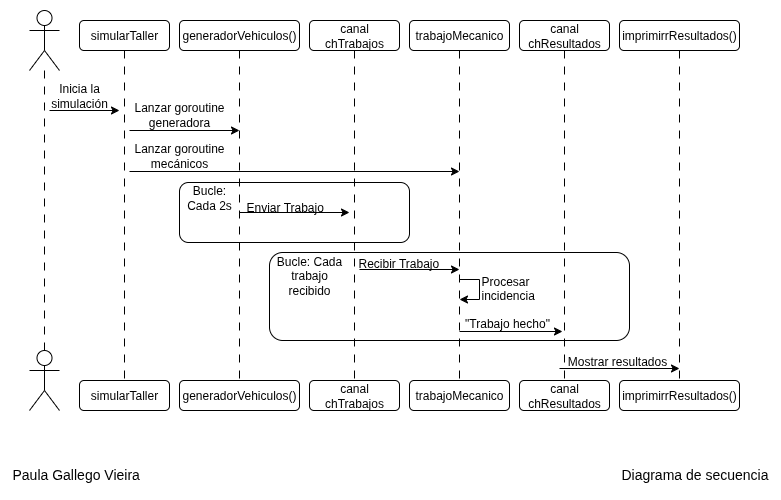

The diagram above was exported from draw.io. Its source (the exported page's mxGraphModel, read from the mxfile embedded in the PNG):
<mxGraphModel dx="1007" dy="1253" grid="1" gridSize="10" guides="1" tooltips="1" connect="1" arrows="1" fold="1" page="1" pageScale="1" pageWidth="827" pageHeight="1169" math="0" shadow="0">
  <root>
    <mxCell id="0" />
    <mxCell id="1" parent="0" />
    <mxCell id="vwHe91S5hQRqDwMkQ1my-3" value="" style="group" parent="1" vertex="1" connectable="0">
      <mxGeometry x="40" y="1080" width="760" height="30" as="geometry" />
    </mxCell>
    <mxCell id="vwHe91S5hQRqDwMkQ1my-1" value="&lt;font style=&quot;font-size: 14px;&quot;&gt;Paula Gallego Vieira&lt;/font&gt;" style="text;html=1;align=left;verticalAlign=middle;whiteSpace=wrap;rounded=0;" parent="vwHe91S5hQRqDwMkQ1my-3" vertex="1">
      <mxGeometry width="320" height="30" as="geometry" />
    </mxCell>
    <mxCell id="vwHe91S5hQRqDwMkQ1my-2" value="&lt;font style=&quot;font-size: 14px;&quot;&gt;Diagrama de secuencia&lt;/font&gt;" style="text;html=1;align=right;verticalAlign=middle;whiteSpace=wrap;rounded=0;" parent="vwHe91S5hQRqDwMkQ1my-3" vertex="1">
      <mxGeometry x="440" width="320" height="30" as="geometry" />
    </mxCell>
    <mxCell id="SC5guuhQCMk5ubgOuU4y-52" value="" style="group" vertex="1" connectable="0" parent="1">
      <mxGeometry x="59" y="631" width="710" height="400" as="geometry" />
    </mxCell>
    <mxCell id="SC5guuhQCMk5ubgOuU4y-16" style="rounded=0;orthogonalLoop=1;jettySize=auto;html=1;dashed=1;dashPattern=8 8;endArrow=none;endFill=0;" edge="1" parent="SC5guuhQCMk5ubgOuU4y-52" source="SC5guuhQCMk5ubgOuU4y-1" target="SC5guuhQCMk5ubgOuU4y-7">
      <mxGeometry relative="1" as="geometry" />
    </mxCell>
    <mxCell id="SC5guuhQCMk5ubgOuU4y-1" value="simularTaller" style="rounded=1;whiteSpace=wrap;html=1;" vertex="1" parent="SC5guuhQCMk5ubgOuU4y-52">
      <mxGeometry x="50" y="10" width="90" height="30" as="geometry" />
    </mxCell>
    <mxCell id="SC5guuhQCMk5ubgOuU4y-18" style="edgeStyle=orthogonalEdgeStyle;rounded=0;orthogonalLoop=1;jettySize=auto;html=1;entryX=0.5;entryY=0;entryDx=0;entryDy=0;dashed=1;dashPattern=8 8;strokeColor=default;align=center;verticalAlign=middle;fontFamily=Helvetica;fontSize=11;fontColor=default;labelBackgroundColor=default;endArrow=none;endFill=0;" edge="1" parent="SC5guuhQCMk5ubgOuU4y-52" source="SC5guuhQCMk5ubgOuU4y-2" target="SC5guuhQCMk5ubgOuU4y-8">
      <mxGeometry relative="1" as="geometry" />
    </mxCell>
    <mxCell id="SC5guuhQCMk5ubgOuU4y-2" value="generadorVehiculos()" style="rounded=1;whiteSpace=wrap;html=1;" vertex="1" parent="SC5guuhQCMk5ubgOuU4y-52">
      <mxGeometry x="150" y="10" width="120" height="30" as="geometry" />
    </mxCell>
    <mxCell id="SC5guuhQCMk5ubgOuU4y-20" style="edgeStyle=orthogonalEdgeStyle;rounded=0;orthogonalLoop=1;jettySize=auto;html=1;entryX=0.5;entryY=0;entryDx=0;entryDy=0;dashed=1;dashPattern=8 8;strokeColor=default;align=center;verticalAlign=middle;fontFamily=Helvetica;fontSize=11;fontColor=default;labelBackgroundColor=default;endArrow=none;endFill=0;" edge="1" parent="SC5guuhQCMk5ubgOuU4y-52" source="SC5guuhQCMk5ubgOuU4y-3" target="SC5guuhQCMk5ubgOuU4y-9">
      <mxGeometry relative="1" as="geometry" />
    </mxCell>
    <mxCell id="SC5guuhQCMk5ubgOuU4y-3" value="canal chTrabajos" style="rounded=1;whiteSpace=wrap;html=1;" vertex="1" parent="SC5guuhQCMk5ubgOuU4y-52">
      <mxGeometry x="280" y="10" width="90" height="30" as="geometry" />
    </mxCell>
    <mxCell id="SC5guuhQCMk5ubgOuU4y-21" style="edgeStyle=orthogonalEdgeStyle;rounded=0;orthogonalLoop=1;jettySize=auto;html=1;dashed=1;dashPattern=8 8;strokeColor=default;align=center;verticalAlign=middle;fontFamily=Helvetica;fontSize=11;fontColor=default;labelBackgroundColor=default;endArrow=none;endFill=0;" edge="1" parent="SC5guuhQCMk5ubgOuU4y-52" source="SC5guuhQCMk5ubgOuU4y-4" target="SC5guuhQCMk5ubgOuU4y-10">
      <mxGeometry relative="1" as="geometry" />
    </mxCell>
    <mxCell id="SC5guuhQCMk5ubgOuU4y-4" value="trabajoMecanico" style="rounded=1;whiteSpace=wrap;html=1;" vertex="1" parent="SC5guuhQCMk5ubgOuU4y-52">
      <mxGeometry x="380" y="10" width="100" height="30" as="geometry" />
    </mxCell>
    <mxCell id="SC5guuhQCMk5ubgOuU4y-22" style="edgeStyle=orthogonalEdgeStyle;rounded=0;orthogonalLoop=1;jettySize=auto;html=1;dashed=1;dashPattern=8 8;strokeColor=default;align=center;verticalAlign=middle;fontFamily=Helvetica;fontSize=11;fontColor=default;labelBackgroundColor=default;endArrow=none;endFill=0;" edge="1" parent="SC5guuhQCMk5ubgOuU4y-52" source="SC5guuhQCMk5ubgOuU4y-5" target="SC5guuhQCMk5ubgOuU4y-11">
      <mxGeometry relative="1" as="geometry" />
    </mxCell>
    <mxCell id="SC5guuhQCMk5ubgOuU4y-5" value="canal chResultados" style="rounded=1;whiteSpace=wrap;html=1;" vertex="1" parent="SC5guuhQCMk5ubgOuU4y-52">
      <mxGeometry x="490" y="10" width="90" height="30" as="geometry" />
    </mxCell>
    <mxCell id="SC5guuhQCMk5ubgOuU4y-23" style="edgeStyle=orthogonalEdgeStyle;rounded=0;orthogonalLoop=1;jettySize=auto;html=1;entryX=0.5;entryY=0;entryDx=0;entryDy=0;dashed=1;dashPattern=8 8;strokeColor=default;align=center;verticalAlign=middle;fontFamily=Helvetica;fontSize=11;fontColor=default;labelBackgroundColor=default;endArrow=none;endFill=0;" edge="1" parent="SC5guuhQCMk5ubgOuU4y-52" source="SC5guuhQCMk5ubgOuU4y-6" target="SC5guuhQCMk5ubgOuU4y-12">
      <mxGeometry relative="1" as="geometry" />
    </mxCell>
    <mxCell id="SC5guuhQCMk5ubgOuU4y-6" value="imprimirrResultados()" style="rounded=1;whiteSpace=wrap;html=1;" vertex="1" parent="SC5guuhQCMk5ubgOuU4y-52">
      <mxGeometry x="590" y="10" width="120" height="30" as="geometry" />
    </mxCell>
    <mxCell id="SC5guuhQCMk5ubgOuU4y-7" value="simularTaller" style="rounded=1;whiteSpace=wrap;html=1;" vertex="1" parent="SC5guuhQCMk5ubgOuU4y-52">
      <mxGeometry x="50" y="370" width="90" height="30" as="geometry" />
    </mxCell>
    <mxCell id="SC5guuhQCMk5ubgOuU4y-8" value="generadorVehiculos()" style="rounded=1;whiteSpace=wrap;html=1;" vertex="1" parent="SC5guuhQCMk5ubgOuU4y-52">
      <mxGeometry x="150" y="370" width="120" height="30" as="geometry" />
    </mxCell>
    <mxCell id="SC5guuhQCMk5ubgOuU4y-9" value="canal chTrabajos" style="rounded=1;whiteSpace=wrap;html=1;" vertex="1" parent="SC5guuhQCMk5ubgOuU4y-52">
      <mxGeometry x="280" y="370" width="90" height="30" as="geometry" />
    </mxCell>
    <mxCell id="SC5guuhQCMk5ubgOuU4y-10" value="trabajoMecanico" style="rounded=1;whiteSpace=wrap;html=1;" vertex="1" parent="SC5guuhQCMk5ubgOuU4y-52">
      <mxGeometry x="380" y="370" width="100" height="30" as="geometry" />
    </mxCell>
    <mxCell id="SC5guuhQCMk5ubgOuU4y-11" value="canal chResultados" style="rounded=1;whiteSpace=wrap;html=1;" vertex="1" parent="SC5guuhQCMk5ubgOuU4y-52">
      <mxGeometry x="490" y="370" width="90" height="30" as="geometry" />
    </mxCell>
    <mxCell id="SC5guuhQCMk5ubgOuU4y-12" value="imprimirrResultados()" style="rounded=1;whiteSpace=wrap;html=1;" vertex="1" parent="SC5guuhQCMk5ubgOuU4y-52">
      <mxGeometry x="590" y="370" width="120" height="30" as="geometry" />
    </mxCell>
    <mxCell id="SC5guuhQCMk5ubgOuU4y-13" value="" style="shape=umlActor;verticalLabelPosition=bottom;verticalAlign=top;html=1;outlineConnect=0;" vertex="1" parent="SC5guuhQCMk5ubgOuU4y-52">
      <mxGeometry width="30" height="60" as="geometry" />
    </mxCell>
    <mxCell id="SC5guuhQCMk5ubgOuU4y-14" value="" style="shape=umlActor;verticalLabelPosition=bottom;verticalAlign=top;html=1;outlineConnect=0;" vertex="1" parent="SC5guuhQCMk5ubgOuU4y-52">
      <mxGeometry y="340" width="30" height="60" as="geometry" />
    </mxCell>
    <mxCell id="SC5guuhQCMk5ubgOuU4y-24" style="edgeStyle=orthogonalEdgeStyle;rounded=0;orthogonalLoop=1;jettySize=auto;html=1;entryX=0.5;entryY=0;entryDx=0;entryDy=0;entryPerimeter=0;dashed=1;dashPattern=8 8;strokeColor=default;align=center;verticalAlign=middle;fontFamily=Helvetica;fontSize=11;fontColor=default;labelBackgroundColor=default;endArrow=none;endFill=0;" edge="1" parent="SC5guuhQCMk5ubgOuU4y-52" source="SC5guuhQCMk5ubgOuU4y-13" target="SC5guuhQCMk5ubgOuU4y-14">
      <mxGeometry relative="1" as="geometry" />
    </mxCell>
    <mxCell id="SC5guuhQCMk5ubgOuU4y-27" value="" style="endArrow=classic;html=1;rounded=0;" edge="1" parent="SC5guuhQCMk5ubgOuU4y-52">
      <mxGeometry width="50" height="50" relative="1" as="geometry">
        <mxPoint x="20" y="100" as="sourcePoint" />
        <mxPoint x="90" y="100" as="targetPoint" />
      </mxGeometry>
    </mxCell>
    <mxCell id="SC5guuhQCMk5ubgOuU4y-28" value="" style="endArrow=classic;html=1;rounded=0;" edge="1" parent="SC5guuhQCMk5ubgOuU4y-52">
      <mxGeometry width="50" height="50" relative="1" as="geometry">
        <mxPoint x="100" y="120" as="sourcePoint" />
        <mxPoint x="210" y="120" as="targetPoint" />
      </mxGeometry>
    </mxCell>
    <mxCell id="SC5guuhQCMk5ubgOuU4y-30" value="" style="rounded=1;whiteSpace=wrap;html=1;fillColor=none;" vertex="1" parent="SC5guuhQCMk5ubgOuU4y-52">
      <mxGeometry x="150" y="172" width="230" height="60" as="geometry" />
    </mxCell>
    <mxCell id="SC5guuhQCMk5ubgOuU4y-29" value="" style="endArrow=classic;html=1;rounded=0;" edge="1" parent="SC5guuhQCMk5ubgOuU4y-52">
      <mxGeometry width="50" height="50" relative="1" as="geometry">
        <mxPoint x="100" y="161" as="sourcePoint" />
        <mxPoint x="430" y="161" as="targetPoint" />
      </mxGeometry>
    </mxCell>
    <mxCell id="SC5guuhQCMk5ubgOuU4y-31" value="" style="rounded=1;whiteSpace=wrap;html=1;fillColor=none;" vertex="1" parent="SC5guuhQCMk5ubgOuU4y-52">
      <mxGeometry x="240" y="242" width="360" height="88" as="geometry" />
    </mxCell>
    <mxCell id="SC5guuhQCMk5ubgOuU4y-32" value="" style="endArrow=classic;html=1;rounded=0;" edge="1" parent="SC5guuhQCMk5ubgOuU4y-52">
      <mxGeometry width="50" height="50" relative="1" as="geometry">
        <mxPoint x="530" y="358" as="sourcePoint" />
        <mxPoint x="650" y="358" as="targetPoint" />
      </mxGeometry>
    </mxCell>
    <mxCell id="SC5guuhQCMk5ubgOuU4y-34" value="Inicia la simulación" style="text;html=1;align=center;verticalAlign=middle;whiteSpace=wrap;rounded=0;" vertex="1" parent="SC5guuhQCMk5ubgOuU4y-52">
      <mxGeometry x="20" y="70" width="60" height="30" as="geometry" />
    </mxCell>
    <mxCell id="SC5guuhQCMk5ubgOuU4y-35" value="Lanzar goroutine generadora" style="text;html=1;align=center;verticalAlign=middle;whiteSpace=wrap;rounded=0;" vertex="1" parent="SC5guuhQCMk5ubgOuU4y-52">
      <mxGeometry x="100" y="89" width="100" height="30" as="geometry" />
    </mxCell>
    <mxCell id="SC5guuhQCMk5ubgOuU4y-36" value="Lanzar goroutine mecánicos" style="text;html=1;align=center;verticalAlign=middle;whiteSpace=wrap;rounded=0;" vertex="1" parent="SC5guuhQCMk5ubgOuU4y-52">
      <mxGeometry x="100" y="130" width="100" height="30" as="geometry" />
    </mxCell>
    <mxCell id="SC5guuhQCMk5ubgOuU4y-40" value="" style="endArrow=classic;html=1;rounded=0;" edge="1" parent="SC5guuhQCMk5ubgOuU4y-52">
      <mxGeometry width="50" height="50" relative="1" as="geometry">
        <mxPoint x="210" y="202" as="sourcePoint" />
        <mxPoint x="320" y="202" as="targetPoint" />
      </mxGeometry>
    </mxCell>
    <mxCell id="SC5guuhQCMk5ubgOuU4y-41" value="Enviar Trabajo" style="text;whiteSpace=wrap;" vertex="1" parent="SC5guuhQCMk5ubgOuU4y-52">
      <mxGeometry x="215" y="183" width="200" height="30" as="geometry" />
    </mxCell>
    <mxCell id="SC5guuhQCMk5ubgOuU4y-42" value="Bucle: Cada 2s" style="text;html=1;align=center;verticalAlign=middle;whiteSpace=wrap;rounded=0;" vertex="1" parent="SC5guuhQCMk5ubgOuU4y-52">
      <mxGeometry x="150" y="172" width="60" height="30" as="geometry" />
    </mxCell>
    <mxCell id="SC5guuhQCMk5ubgOuU4y-43" value="Mostrar resultados" style="text;html=1;align=center;verticalAlign=middle;whiteSpace=wrap;rounded=0;" vertex="1" parent="SC5guuhQCMk5ubgOuU4y-52">
      <mxGeometry x="533" y="336" width="110" height="30" as="geometry" />
    </mxCell>
    <mxCell id="SC5guuhQCMk5ubgOuU4y-44" value="" style="endArrow=classic;html=1;rounded=0;" edge="1" parent="SC5guuhQCMk5ubgOuU4y-52">
      <mxGeometry width="50" height="50" relative="1" as="geometry">
        <mxPoint x="330" y="259" as="sourcePoint" />
        <mxPoint x="430" y="259" as="targetPoint" />
      </mxGeometry>
    </mxCell>
    <mxCell id="SC5guuhQCMk5ubgOuU4y-45" value="Recibir Trabajo" style="text;whiteSpace=wrap;" vertex="1" parent="SC5guuhQCMk5ubgOuU4y-52">
      <mxGeometry x="327" y="239" width="90" height="30" as="geometry" />
    </mxCell>
    <mxCell id="SC5guuhQCMk5ubgOuU4y-47" value="&lt;span style=&quot;color: rgb(0, 0, 0); font-family: Helvetica; font-size: 12px; font-style: normal; font-variant-ligatures: normal; font-variant-caps: normal; font-weight: 400; letter-spacing: normal; orphans: 2; text-align: left; text-indent: 0px; text-transform: none; widows: 2; word-spacing: 0px; -webkit-text-stroke-width: 0px; white-space: normal; text-decoration-thickness: initial; text-decoration-style: initial; text-decoration-color: initial; float: none; display: inline !important;&quot;&gt;Procesar&amp;nbsp;&lt;/span&gt;&lt;div&gt;&lt;span style=&quot;color: rgb(0, 0, 0); font-family: Helvetica; font-size: 12px; font-style: normal; font-variant-ligatures: normal; font-variant-caps: normal; font-weight: 400; letter-spacing: normal; orphans: 2; text-align: left; text-indent: 0px; text-transform: none; widows: 2; word-spacing: 0px; -webkit-text-stroke-width: 0px; white-space: normal; text-decoration-thickness: initial; text-decoration-style: initial; text-decoration-color: initial; float: none; display: inline !important;&quot;&gt;incidencia&lt;/span&gt;&lt;/div&gt;" style="text;whiteSpace=wrap;html=1;" vertex="1" parent="SC5guuhQCMk5ubgOuU4y-52">
      <mxGeometry x="450" y="257" width="50" height="38" as="geometry" />
    </mxCell>
    <mxCell id="SC5guuhQCMk5ubgOuU4y-48" value="&quot;Trabajo hecho&quot;" style="text;html=1;align=center;verticalAlign=middle;whiteSpace=wrap;rounded=0;" vertex="1" parent="SC5guuhQCMk5ubgOuU4y-52">
      <mxGeometry x="413" y="298" width="130" height="30" as="geometry" />
    </mxCell>
    <mxCell id="SC5guuhQCMk5ubgOuU4y-49" value="" style="endArrow=classic;html=1;rounded=0;entryX=0;entryY=0;entryDx=0;entryDy=0;" edge="1" parent="SC5guuhQCMk5ubgOuU4y-52">
      <mxGeometry width="50" height="50" relative="1" as="geometry">
        <mxPoint x="430" y="321" as="sourcePoint" />
        <mxPoint x="533" y="321" as="targetPoint" />
      </mxGeometry>
    </mxCell>
    <mxCell id="SC5guuhQCMk5ubgOuU4y-50" value="" style="endArrow=classic;html=1;rounded=0;" edge="1" parent="SC5guuhQCMk5ubgOuU4y-52">
      <mxGeometry width="50" height="50" relative="1" as="geometry">
        <mxPoint x="430" y="269" as="sourcePoint" />
        <mxPoint x="430" y="289" as="targetPoint" />
        <Array as="points">
          <mxPoint x="450" y="269" />
          <mxPoint x="450" y="289" />
        </Array>
      </mxGeometry>
    </mxCell>
    <mxCell id="SC5guuhQCMk5ubgOuU4y-51" value="Bucle: Cada trabajo recibido" style="text;html=1;align=center;verticalAlign=middle;whiteSpace=wrap;rounded=0;" vertex="1" parent="SC5guuhQCMk5ubgOuU4y-52">
      <mxGeometry x="245" y="250" width="70" height="30" as="geometry" />
    </mxCell>
  </root>
</mxGraphModel>